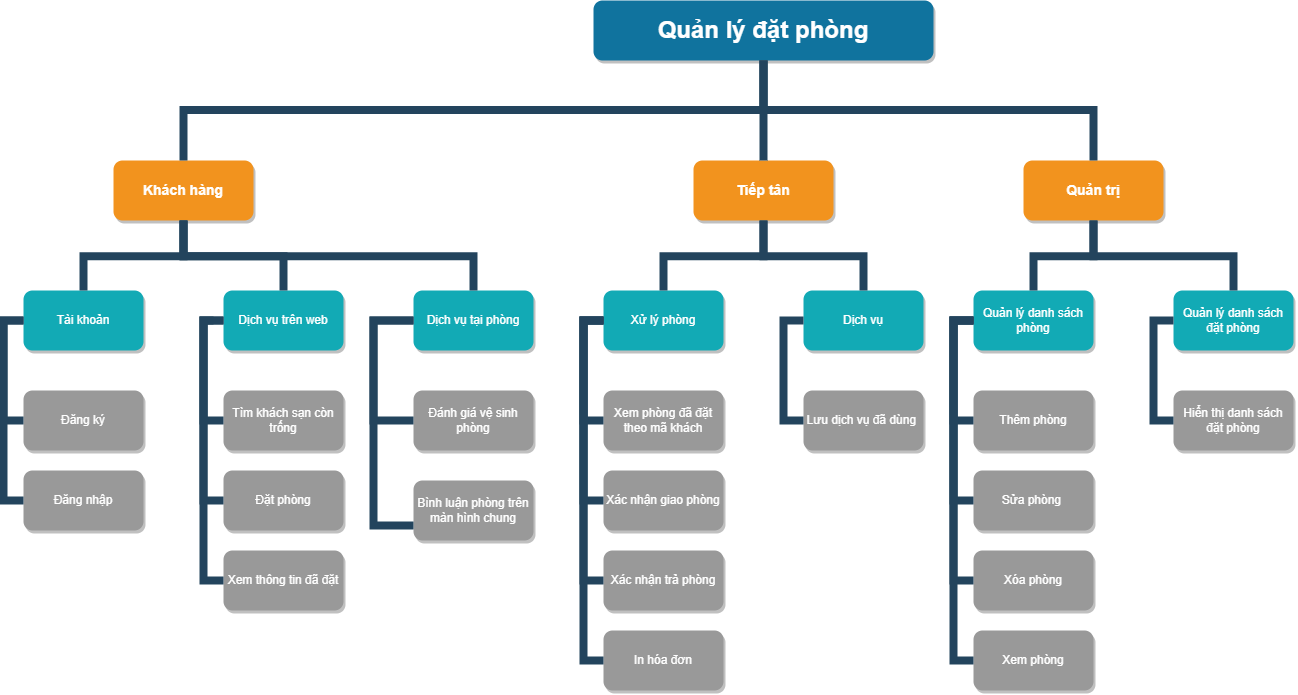

The diagram above was exported from draw.io. Its source (the exported page's mxGraphModel, read from the mxfile embedded in the PNG):
<mxGraphModel dx="3277" dy="1222" grid="1" gridSize="10" guides="1" tooltips="1" connect="1" arrows="1" fold="1" page="1" pageScale="1" pageWidth="1169" pageHeight="826" background="none" math="0" shadow="0">
  <root>
    <mxCell id="0" />
    <mxCell id="1" parent="0" />
    <mxCell id="2" value="Quản lý đặt phòng" style="whiteSpace=wrap;rounded=1;shadow=1;fillColor=#10739E;strokeColor=none;fontColor=#FFFFFF;fontStyle=1;fontSize=24" parent="1" vertex="1">
      <mxGeometry x="430" y="10" width="340" height="60" as="geometry" />
    </mxCell>
    <mxCell id="3" value="Khách hàng" style="whiteSpace=wrap;rounded=1;fillColor=#F2931E;strokeColor=none;shadow=1;fontColor=#FFFFFF;fontStyle=1;fontSize=14" parent="1" vertex="1">
      <mxGeometry x="-50" y="169.9999999999998" width="140" height="60" as="geometry" />
    </mxCell>
    <mxCell id="4" value="Tiếp tân" style="whiteSpace=wrap;rounded=1;fillColor=#F2931E;strokeColor=none;shadow=1;fontColor=#FFFFFF;fontStyle=1;fontSize=14" parent="1" vertex="1">
      <mxGeometry x="530" y="169.9999999999998" width="140" height="60" as="geometry" />
    </mxCell>
    <mxCell id="6" value="Quản trị" style="whiteSpace=wrap;rounded=1;fillColor=#F2931E;strokeColor=none;shadow=1;fontColor=#FFFFFF;fontStyle=1;fontSize=14" parent="1" vertex="1">
      <mxGeometry x="860" y="169.9999999999998" width="140" height="60" as="geometry" />
    </mxCell>
    <mxCell id="10" value="Tài khoản" style="whiteSpace=wrap;rounded=1;fillColor=#12AAB5;strokeColor=none;shadow=1;fontColor=#FFFFFF;" parent="1" vertex="1">
      <mxGeometry x="-140" y="300.0000000000001" width="120" height="60" as="geometry" />
    </mxCell>
    <mxCell id="12" value="Dịch vụ trên web" style="whiteSpace=wrap;rounded=1;fillColor=#12AAB5;strokeColor=none;shadow=1;fontColor=#FFFFFF;" parent="1" vertex="1">
      <mxGeometry x="60" y="300.0000000000001" width="120" height="60" as="geometry" />
    </mxCell>
    <mxCell id="23" value="Đăng ký" style="whiteSpace=wrap;rounded=1;fillColor=#999999;strokeColor=none;shadow=1;fontColor=#FFFFFF;fontStyle=0" parent="1" vertex="1">
      <mxGeometry x="-140.00000000000006" y="400.0000000000001" width="120" height="60" as="geometry" />
    </mxCell>
    <mxCell id="24" value="Đăng nhập" style="whiteSpace=wrap;rounded=1;fillColor=#999999;strokeColor=none;shadow=1;fontColor=#FFFFFF;fontStyle=0" parent="1" vertex="1">
      <mxGeometry x="-139.9999999999999" y="480.0000000000001" width="120" height="60" as="geometry" />
    </mxCell>
    <mxCell id="38" value="Tìm khách sạn còn trống" style="whiteSpace=wrap;rounded=1;fillColor=#999999;strokeColor=none;shadow=1;fontColor=#FFFFFF;fontStyle=0" parent="1" vertex="1">
      <mxGeometry x="59.9999999999996" y="400.0000000000001" width="120" height="60" as="geometry" />
    </mxCell>
    <mxCell id="39" value="Đặt phòng" style="whiteSpace=wrap;rounded=1;fillColor=#999999;strokeColor=none;shadow=1;fontColor=#FFFFFF;fontStyle=0" parent="1" vertex="1">
      <mxGeometry x="59.99999999999977" y="480.0000000000001" width="120" height="60" as="geometry" />
    </mxCell>
    <mxCell id="40" value="Xem thông tin đã đặt" style="whiteSpace=wrap;rounded=1;fillColor=#999999;strokeColor=none;shadow=1;fontColor=#FFFFFF;fontStyle=0" parent="1" vertex="1">
      <mxGeometry x="59.999999999999716" y="560.0000000000001" width="120" height="60" as="geometry" />
    </mxCell>
    <mxCell id="43" value="Xử lý phòng" style="whiteSpace=wrap;rounded=1;fillColor=#12AAB5;strokeColor=none;shadow=1;fontColor=#FFFFFF;" parent="1" vertex="1">
      <mxGeometry x="439.9999999999998" y="300.0000000000001" width="120" height="60" as="geometry" />
    </mxCell>
    <mxCell id="44" value="Dịch vụ" style="whiteSpace=wrap;rounded=1;fillColor=#12AAB5;strokeColor=none;shadow=1;fontColor=#FFFFFF;" parent="1" vertex="1">
      <mxGeometry x="639.9999999999998" y="300.0000000000001" width="120" height="60" as="geometry" />
    </mxCell>
    <mxCell id="45" value="Xem phòng đã đặt theo mã khách" style="whiteSpace=wrap;rounded=1;fillColor=#999999;strokeColor=none;shadow=1;fontColor=#FFFFFF;fontStyle=0" parent="1" vertex="1">
      <mxGeometry x="439.9999999999997" y="400.0000000000001" width="120" height="60" as="geometry" />
    </mxCell>
    <mxCell id="46" value="Xác nhận giao phòng" style="whiteSpace=wrap;rounded=1;fillColor=#999999;strokeColor=none;shadow=1;fontColor=#FFFFFF;fontStyle=0" parent="1" vertex="1">
      <mxGeometry x="439.9999999999999" y="480.0000000000001" width="120" height="60" as="geometry" />
    </mxCell>
    <mxCell id="47" value="Xác nhận trả phòng" style="whiteSpace=wrap;rounded=1;fillColor=#999999;strokeColor=none;shadow=1;fontColor=#FFFFFF;fontStyle=0" parent="1" vertex="1">
      <mxGeometry x="439.99999999999983" y="560.0000000000001" width="120" height="60" as="geometry" />
    </mxCell>
    <mxCell id="48" value="In hóa đơn" style="whiteSpace=wrap;rounded=1;fillColor=#999999;strokeColor=none;shadow=1;fontColor=#FFFFFF;fontStyle=0" parent="1" vertex="1">
      <mxGeometry x="440" y="640.0000000000001" width="120" height="60" as="geometry" />
    </mxCell>
    <mxCell id="50" value="Lưu dịch vụ đã dùng " style="whiteSpace=wrap;rounded=1;fillColor=#999999;strokeColor=none;shadow=1;fontColor=#FFFFFF;fontStyle=0" parent="1" vertex="1">
      <mxGeometry x="639.9999999999993" y="400.0000000000001" width="120" height="60" as="geometry" />
    </mxCell>
    <mxCell id="103" value="" style="edgeStyle=elbowEdgeStyle;elbow=vertical;rounded=0;fontColor=#000000;endArrow=none;endFill=0;strokeWidth=8;strokeColor=#23445D;" parent="1" source="3" target="10" edge="1">
      <mxGeometry width="100" height="100" relative="1" as="geometry">
        <mxPoint x="-190" y="290" as="sourcePoint" />
        <mxPoint x="-90" y="190" as="targetPoint" />
      </mxGeometry>
    </mxCell>
    <mxCell id="104" value="" style="edgeStyle=elbowEdgeStyle;elbow=vertical;rounded=0;fontColor=#000000;endArrow=none;endFill=0;strokeWidth=8;strokeColor=#23445D;" parent="1" source="3" target="12" edge="1">
      <mxGeometry width="100" height="100" relative="1" as="geometry">
        <mxPoint x="150" y="290" as="sourcePoint" />
        <mxPoint x="250" y="190" as="targetPoint" />
      </mxGeometry>
    </mxCell>
    <mxCell id="105" value="" style="edgeStyle=elbowEdgeStyle;elbow=horizontal;rounded=0;fontColor=#000000;endArrow=none;endFill=0;strokeWidth=8;strokeColor=#23445D;" parent="1" source="10" target="23" edge="1">
      <mxGeometry width="100" height="100" relative="1" as="geometry">
        <mxPoint x="-200" y="480" as="sourcePoint" />
        <mxPoint x="-100" y="380" as="targetPoint" />
        <Array as="points">
          <mxPoint x="-160" y="380" />
        </Array>
      </mxGeometry>
    </mxCell>
    <mxCell id="106" value="" style="edgeStyle=elbowEdgeStyle;elbow=horizontal;rounded=0;fontColor=#000000;endArrow=none;endFill=0;strokeWidth=8;strokeColor=#23445D;" parent="1" source="10" target="24" edge="1">
      <mxGeometry width="100" height="100" relative="1" as="geometry">
        <mxPoint x="-130" y="340" as="sourcePoint" />
        <mxPoint x="-130" y="440" as="targetPoint" />
        <Array as="points">
          <mxPoint x="-160" y="400" />
        </Array>
      </mxGeometry>
    </mxCell>
    <mxCell id="111" value="" style="edgeStyle=elbowEdgeStyle;elbow=horizontal;rounded=0;fontColor=#000000;endArrow=none;endFill=0;strokeWidth=8;strokeColor=#23445D;" parent="1" target="38" edge="1">
      <mxGeometry width="100" height="100" relative="1" as="geometry">
        <mxPoint x="50" y="330.0000000000004" as="sourcePoint" />
        <mxPoint x="50" y="430.0000000000004" as="targetPoint" />
        <Array as="points">
          <mxPoint x="40" y="380" />
        </Array>
      </mxGeometry>
    </mxCell>
    <mxCell id="112" value="" style="edgeStyle=elbowEdgeStyle;elbow=horizontal;rounded=0;fontColor=#000000;endArrow=none;endFill=0;strokeWidth=8;strokeColor=#23445D;" parent="1" source="12" target="39" edge="1">
      <mxGeometry width="100" height="100" relative="1" as="geometry">
        <mxPoint x="50" y="330.0000000000004" as="sourcePoint" />
        <mxPoint x="50" y="510.0000000000004" as="targetPoint" />
        <Array as="points">
          <mxPoint x="40" y="420" />
        </Array>
      </mxGeometry>
    </mxCell>
    <mxCell id="115" value="" style="edgeStyle=elbowEdgeStyle;elbow=horizontal;rounded=0;fontColor=#000000;endArrow=none;endFill=0;strokeWidth=8;strokeColor=#23445D;" parent="1" source="12" target="40" edge="1">
      <mxGeometry width="100" height="100" relative="1" as="geometry">
        <mxPoint x="50" y="330.0000000000004" as="sourcePoint" />
        <mxPoint x="50" y="590.0000000000003" as="targetPoint" />
        <Array as="points">
          <mxPoint x="40" y="460" />
        </Array>
      </mxGeometry>
    </mxCell>
    <mxCell id="116" value="" style="edgeStyle=elbowEdgeStyle;elbow=vertical;rounded=0;fontColor=#000000;endArrow=none;endFill=0;strokeWidth=8;strokeColor=#23445D;" parent="1" source="4" target="43" edge="1">
      <mxGeometry width="100" height="100" relative="1" as="geometry">
        <mxPoint x="240" y="239.99999999999977" as="sourcePoint" />
        <mxPoint x="140" y="310" as="targetPoint" />
      </mxGeometry>
    </mxCell>
    <mxCell id="117" value="" style="edgeStyle=elbowEdgeStyle;elbow=vertical;rounded=0;fontColor=#000000;endArrow=none;endFill=0;strokeWidth=8;strokeColor=#23445D;" parent="1" source="4" target="44" edge="1">
      <mxGeometry width="100" height="100" relative="1" as="geometry">
        <mxPoint x="240" y="239.99999999999977" as="sourcePoint" />
        <mxPoint x="340" y="310" as="targetPoint" />
      </mxGeometry>
    </mxCell>
    <mxCell id="118" value="" style="edgeStyle=elbowEdgeStyle;elbow=horizontal;rounded=0;fontColor=#000000;endArrow=none;endFill=0;strokeWidth=8;strokeColor=#23445D;" parent="1" source="43" target="45" edge="1">
      <mxGeometry width="100" height="100" relative="1" as="geometry">
        <mxPoint x="420" y="330.00000000000045" as="sourcePoint" />
        <mxPoint x="429.99999999999955" y="430" as="targetPoint" />
        <Array as="points">
          <mxPoint x="420" y="380" />
        </Array>
      </mxGeometry>
    </mxCell>
    <mxCell id="119" value="" style="edgeStyle=elbowEdgeStyle;elbow=horizontal;rounded=0;fontColor=#000000;endArrow=none;endFill=0;strokeWidth=8;strokeColor=#23445D;" parent="1" source="43" target="46" edge="1">
      <mxGeometry width="100" height="100" relative="1" as="geometry">
        <mxPoint x="430" y="330" as="sourcePoint" />
        <mxPoint x="429.9999999999998" y="510" as="targetPoint" />
        <Array as="points">
          <mxPoint x="420" y="420" />
        </Array>
      </mxGeometry>
    </mxCell>
    <mxCell id="121" value="" style="edgeStyle=elbowEdgeStyle;elbow=horizontal;rounded=0;fontColor=#000000;endArrow=none;endFill=0;strokeWidth=8;strokeColor=#23445D;" parent="1" source="43" target="48" edge="1">
      <mxGeometry width="100" height="100" relative="1" as="geometry">
        <mxPoint x="430" y="330" as="sourcePoint" />
        <mxPoint x="430" y="670" as="targetPoint" />
        <Array as="points">
          <mxPoint x="420" y="500" />
        </Array>
      </mxGeometry>
    </mxCell>
    <mxCell id="122" value="" style="edgeStyle=elbowEdgeStyle;elbow=horizontal;rounded=0;fontColor=#000000;endArrow=none;endFill=0;strokeWidth=8;strokeColor=#23445D;" parent="1" source="43" target="47" edge="1">
      <mxGeometry width="100" height="100" relative="1" as="geometry">
        <mxPoint x="430" y="330" as="sourcePoint" />
        <mxPoint x="429.9999999999998" y="590" as="targetPoint" />
        <Array as="points">
          <mxPoint x="420" y="470" />
        </Array>
      </mxGeometry>
    </mxCell>
    <mxCell id="123" value="" style="edgeStyle=elbowEdgeStyle;elbow=horizontal;rounded=0;fontColor=#000000;endArrow=none;endFill=0;strokeWidth=8;strokeColor=#23445D;" parent="1" source="44" target="50" edge="1">
      <mxGeometry width="100" height="100" relative="1" as="geometry">
        <mxPoint x="610" y="330.00000000000045" as="sourcePoint" />
        <mxPoint x="619.9999999999995" y="430" as="targetPoint" />
        <Array as="points">
          <mxPoint x="620" y="380" />
        </Array>
      </mxGeometry>
    </mxCell>
    <mxCell id="133" value="Quản lý danh sách phòng" style="whiteSpace=wrap;rounded=1;fillColor=#12AAB5;strokeColor=none;shadow=1;fontColor=#FFFFFF;" parent="1" vertex="1">
      <mxGeometry x="809.9999999999998" y="300.0000000000001" width="120" height="60" as="geometry" />
    </mxCell>
    <mxCell id="134" value="Quản lý danh sách đặt phòng" style="whiteSpace=wrap;rounded=1;fillColor=#12AAB5;strokeColor=none;shadow=1;fontColor=#FFFFFF;" parent="1" vertex="1">
      <mxGeometry x="1009.9999999999998" y="300.0000000000001" width="120" height="60" as="geometry" />
    </mxCell>
    <mxCell id="135" value="Thêm phòng" style="whiteSpace=wrap;rounded=1;fillColor=#999999;strokeColor=none;shadow=1;fontColor=#FFFFFF;fontStyle=0" parent="1" vertex="1">
      <mxGeometry x="809.9999999999998" y="400.0000000000001" width="120" height="60" as="geometry" />
    </mxCell>
    <mxCell id="136" value="Sửa phòng " style="whiteSpace=wrap;rounded=1;fillColor=#999999;strokeColor=none;shadow=1;fontColor=#FFFFFF;fontStyle=0" parent="1" vertex="1">
      <mxGeometry x="809.9999999999999" y="480.0000000000001" width="120" height="60" as="geometry" />
    </mxCell>
    <mxCell id="137" value="Xóa phòng" style="whiteSpace=wrap;rounded=1;fillColor=#999999;strokeColor=none;shadow=1;fontColor=#FFFFFF;fontStyle=0" parent="1" vertex="1">
      <mxGeometry x="809.9999999999998" y="560.0000000000001" width="120" height="60" as="geometry" />
    </mxCell>
    <mxCell id="138" value="Xem phòng" style="whiteSpace=wrap;rounded=1;fillColor=#999999;strokeColor=none;shadow=1;fontColor=#FFFFFF;fontStyle=0" parent="1" vertex="1">
      <mxGeometry x="810" y="640.0000000000001" width="120" height="60" as="geometry" />
    </mxCell>
    <mxCell id="140" value="Hiển thị danh sách đặt phòng" style="whiteSpace=wrap;rounded=1;fillColor=#999999;strokeColor=none;shadow=1;fontColor=#FFFFFF;fontStyle=0" parent="1" vertex="1">
      <mxGeometry x="1009.9999999999993" y="400.0000000000001" width="120" height="60" as="geometry" />
    </mxCell>
    <mxCell id="145" value="" style="edgeStyle=elbowEdgeStyle;elbow=horizontal;rounded=0;fontColor=#000000;endArrow=none;endFill=0;strokeWidth=8;strokeColor=#23445D;" parent="1" source="133" target="135" edge="1">
      <mxGeometry width="100" height="100" relative="1" as="geometry">
        <mxPoint x="790" y="330.00000000000045" as="sourcePoint" />
        <mxPoint x="799.9999999999995" y="430" as="targetPoint" />
        <Array as="points">
          <mxPoint x="790" y="380" />
        </Array>
      </mxGeometry>
    </mxCell>
    <mxCell id="146" value="" style="edgeStyle=elbowEdgeStyle;elbow=horizontal;rounded=0;fontColor=#000000;endArrow=none;endFill=0;strokeWidth=8;strokeColor=#23445D;" parent="1" source="133" target="136" edge="1">
      <mxGeometry width="100" height="100" relative="1" as="geometry">
        <mxPoint x="800" y="330" as="sourcePoint" />
        <mxPoint x="799.9999999999998" y="510" as="targetPoint" />
        <Array as="points">
          <mxPoint x="790" y="420" />
        </Array>
      </mxGeometry>
    </mxCell>
    <mxCell id="148" value="" style="edgeStyle=elbowEdgeStyle;elbow=horizontal;rounded=0;fontColor=#000000;endArrow=none;endFill=0;strokeWidth=8;strokeColor=#23445D;" parent="1" source="133" target="138" edge="1">
      <mxGeometry width="100" height="100" relative="1" as="geometry">
        <mxPoint x="800" y="330" as="sourcePoint" />
        <mxPoint x="800" y="670" as="targetPoint" />
        <Array as="points">
          <mxPoint x="790" y="500" />
        </Array>
      </mxGeometry>
    </mxCell>
    <mxCell id="149" value="" style="edgeStyle=elbowEdgeStyle;elbow=horizontal;rounded=0;fontColor=#000000;endArrow=none;endFill=0;strokeWidth=8;strokeColor=#23445D;" parent="1" source="133" target="137" edge="1">
      <mxGeometry width="100" height="100" relative="1" as="geometry">
        <mxPoint x="800" y="330" as="sourcePoint" />
        <mxPoint x="799.9999999999998" y="590" as="targetPoint" />
        <Array as="points">
          <mxPoint x="790" y="470" />
        </Array>
      </mxGeometry>
    </mxCell>
    <mxCell id="150" value="" style="edgeStyle=elbowEdgeStyle;elbow=horizontal;rounded=0;fontColor=#000000;endArrow=none;endFill=0;strokeWidth=8;strokeColor=#23445D;" parent="1" source="134" target="140" edge="1">
      <mxGeometry width="100" height="100" relative="1" as="geometry">
        <mxPoint x="980" y="330.00000000000045" as="sourcePoint" />
        <mxPoint x="989.9999999999995" y="430" as="targetPoint" />
        <Array as="points">
          <mxPoint x="990" y="380" />
        </Array>
      </mxGeometry>
    </mxCell>
    <mxCell id="167" value="" style="edgeStyle=elbowEdgeStyle;elbow=horizontal;rounded=0;fontColor=#000000;endArrow=none;endFill=0;strokeWidth=8;strokeColor=#23445D;" parent="1" target="157" edge="1">
      <mxGeometry width="100" height="100" relative="1" as="geometry">
        <mxPoint x="1220.0000000000005" y="330.0000000000002" as="sourcePoint" />
        <mxPoint x="1169.9999999999995" y="430.0000000000001" as="targetPoint" />
        <Array as="points">
          <mxPoint x="1160" y="380.0000000000001" />
        </Array>
      </mxGeometry>
    </mxCell>
    <mxCell id="168" value="" style="edgeStyle=elbowEdgeStyle;elbow=horizontal;rounded=0;fontColor=#000000;endArrow=none;endFill=0;strokeWidth=8;strokeColor=#23445D;" parent="1" target="158" edge="1">
      <mxGeometry width="100" height="100" relative="1" as="geometry">
        <mxPoint x="1220.0000000000005" y="330.0000000000002" as="sourcePoint" />
        <mxPoint x="1169.9999999999998" y="510.0000000000001" as="targetPoint" />
        <Array as="points">
          <mxPoint x="1160" y="420.0000000000001" />
        </Array>
      </mxGeometry>
    </mxCell>
    <mxCell id="169" value="" style="edgeStyle=elbowEdgeStyle;elbow=horizontal;rounded=0;fontColor=#000000;endArrow=none;endFill=0;strokeWidth=8;strokeColor=#23445D;" parent="1" target="161" edge="1">
      <mxGeometry width="100" height="100" relative="1" as="geometry">
        <mxPoint x="1220.0000000000005" y="330.0000000000002" as="sourcePoint" />
        <mxPoint x="1170" y="750.0000000000001" as="targetPoint" />
        <Array as="points">
          <mxPoint x="1160" y="550.0000000000001" />
        </Array>
      </mxGeometry>
    </mxCell>
    <mxCell id="170" value="" style="edgeStyle=elbowEdgeStyle;elbow=horizontal;rounded=0;fontColor=#000000;endArrow=none;endFill=0;strokeWidth=8;strokeColor=#23445D;" parent="1" target="160" edge="1">
      <mxGeometry width="100" height="100" relative="1" as="geometry">
        <mxPoint x="1220.0000000000005" y="330.0000000000002" as="sourcePoint" />
        <mxPoint x="1170" y="670.0000000000001" as="targetPoint" />
        <Array as="points">
          <mxPoint x="1160" y="500.0000000000001" />
        </Array>
      </mxGeometry>
    </mxCell>
    <mxCell id="171" value="" style="edgeStyle=elbowEdgeStyle;elbow=horizontal;rounded=0;fontColor=#000000;endArrow=none;endFill=0;strokeWidth=8;strokeColor=#23445D;" parent="1" target="159" edge="1">
      <mxGeometry width="100" height="100" relative="1" as="geometry">
        <mxPoint x="1220.0000000000005" y="330.0000000000002" as="sourcePoint" />
        <mxPoint x="1169.9999999999998" y="590.0000000000001" as="targetPoint" />
        <Array as="points">
          <mxPoint x="1160" y="470.0000000000001" />
        </Array>
      </mxGeometry>
    </mxCell>
    <mxCell id="221" value="" style="edgeStyle=elbowEdgeStyle;elbow=vertical;rounded=0;fontColor=#000000;endArrow=none;endFill=0;strokeWidth=8;strokeColor=#23445D;" parent="1" source="6" target="133" edge="1">
      <mxGeometry width="100" height="100" relative="1" as="geometry">
        <mxPoint x="780" y="270" as="sourcePoint" />
        <mxPoint x="880" y="170" as="targetPoint" />
      </mxGeometry>
    </mxCell>
    <mxCell id="222" value="" style="edgeStyle=elbowEdgeStyle;elbow=vertical;rounded=0;fontColor=#000000;endArrow=none;endFill=0;strokeWidth=8;strokeColor=#23445D;" parent="1" source="6" target="134" edge="1">
      <mxGeometry width="100" height="100" relative="1" as="geometry">
        <mxPoint x="1030" y="280" as="sourcePoint" />
        <mxPoint x="1130" y="180" as="targetPoint" />
      </mxGeometry>
    </mxCell>
    <mxCell id="229" value="" style="edgeStyle=elbowEdgeStyle;elbow=vertical;rounded=0;fontColor=#000000;endArrow=none;endFill=0;strokeWidth=8;strokeColor=#23445D;" parent="1" source="2" target="3" edge="1">
      <mxGeometry width="100" height="100" relative="1" as="geometry">
        <mxPoint x="540" y="140" as="sourcePoint" />
        <mxPoint x="640" y="40" as="targetPoint" />
      </mxGeometry>
    </mxCell>
    <mxCell id="230" value="" style="edgeStyle=elbowEdgeStyle;elbow=vertical;rounded=0;fontColor=#000000;endArrow=none;endFill=0;strokeWidth=8;strokeColor=#23445D;" parent="1" source="2" target="4" edge="1">
      <mxGeometry width="100" height="100" relative="1" as="geometry">
        <mxPoint x="550" y="150" as="sourcePoint" />
        <mxPoint x="650" y="50" as="targetPoint" />
      </mxGeometry>
    </mxCell>
    <mxCell id="231" value="" style="edgeStyle=elbowEdgeStyle;elbow=vertical;rounded=0;fontColor=#000000;endArrow=none;endFill=0;strokeWidth=8;strokeColor=#23445D;" parent="1" source="2" target="6" edge="1">
      <mxGeometry width="100" height="100" relative="1" as="geometry">
        <mxPoint x="560" y="160" as="sourcePoint" />
        <mxPoint x="660" y="60" as="targetPoint" />
      </mxGeometry>
    </mxCell>
    <mxCell id="N7388N-RsGN7ZMqgVvJs-236" value="Dịch vụ tại phòng" style="whiteSpace=wrap;rounded=1;fillColor=#12AAB5;strokeColor=none;shadow=1;fontColor=#FFFFFF;" vertex="1" parent="1">
      <mxGeometry x="250" y="300.0000000000001" width="120" height="60" as="geometry" />
    </mxCell>
    <mxCell id="N7388N-RsGN7ZMqgVvJs-238" value="" style="edgeStyle=elbowEdgeStyle;elbow=vertical;rounded=0;fontColor=#000000;endArrow=none;endFill=0;strokeWidth=8;strokeColor=#23445D;exitX=0.5;exitY=1;exitDx=0;exitDy=0;entryX=0.5;entryY=0;entryDx=0;entryDy=0;" edge="1" parent="1" source="3" target="N7388N-RsGN7ZMqgVvJs-236">
      <mxGeometry width="100" height="100" relative="1" as="geometry">
        <mxPoint x="160" y="199.99999999999977" as="sourcePoint" />
        <mxPoint x="260" y="270" as="targetPoint" />
      </mxGeometry>
    </mxCell>
    <mxCell id="N7388N-RsGN7ZMqgVvJs-239" value="Đánh giá vệ sinh phòng" style="whiteSpace=wrap;rounded=1;fillColor=#999999;strokeColor=none;shadow=1;fontColor=#FFFFFF;fontStyle=0" vertex="1" parent="1">
      <mxGeometry x="249.9999999999996" y="400.0000000000001" width="120" height="60" as="geometry" />
    </mxCell>
    <mxCell id="N7388N-RsGN7ZMqgVvJs-240" value="Bình luận phòng trên màn hình chung" style="whiteSpace=wrap;rounded=1;fillColor=#999999;strokeColor=none;shadow=1;fontColor=#FFFFFF;fontStyle=0" vertex="1" parent="1">
      <mxGeometry x="249.9999999999996" y="490.0000000000001" width="120" height="60" as="geometry" />
    </mxCell>
    <mxCell id="N7388N-RsGN7ZMqgVvJs-241" value="" style="edgeStyle=elbowEdgeStyle;elbow=horizontal;rounded=0;fontColor=#000000;endArrow=none;endFill=0;strokeWidth=8;strokeColor=#23445D;entryX=0;entryY=0.5;entryDx=0;entryDy=0;" edge="1" parent="1" source="N7388N-RsGN7ZMqgVvJs-236" target="N7388N-RsGN7ZMqgVvJs-239">
      <mxGeometry width="100" height="100" relative="1" as="geometry">
        <mxPoint x="230" y="330" as="sourcePoint" />
        <mxPoint x="229.99999999999955" y="589.9999999999998" as="targetPoint" />
        <Array as="points">
          <mxPoint x="210" y="450" />
        </Array>
      </mxGeometry>
    </mxCell>
    <mxCell id="N7388N-RsGN7ZMqgVvJs-242" value="" style="edgeStyle=elbowEdgeStyle;elbow=horizontal;rounded=0;fontColor=#000000;endArrow=none;endFill=0;strokeWidth=8;strokeColor=#23445D;exitX=0;exitY=0.5;exitDx=0;exitDy=0;entryX=0;entryY=0.75;entryDx=0;entryDy=0;" edge="1" parent="1" source="N7388N-RsGN7ZMqgVvJs-236" target="N7388N-RsGN7ZMqgVvJs-240">
      <mxGeometry width="100" height="100" relative="1" as="geometry">
        <mxPoint x="230" y="330" as="sourcePoint" />
        <mxPoint x="229.99999999999955" y="589.9999999999998" as="targetPoint" />
        <Array as="points">
          <mxPoint x="210" y="460" />
        </Array>
      </mxGeometry>
    </mxCell>
  </root>
</mxGraphModel>